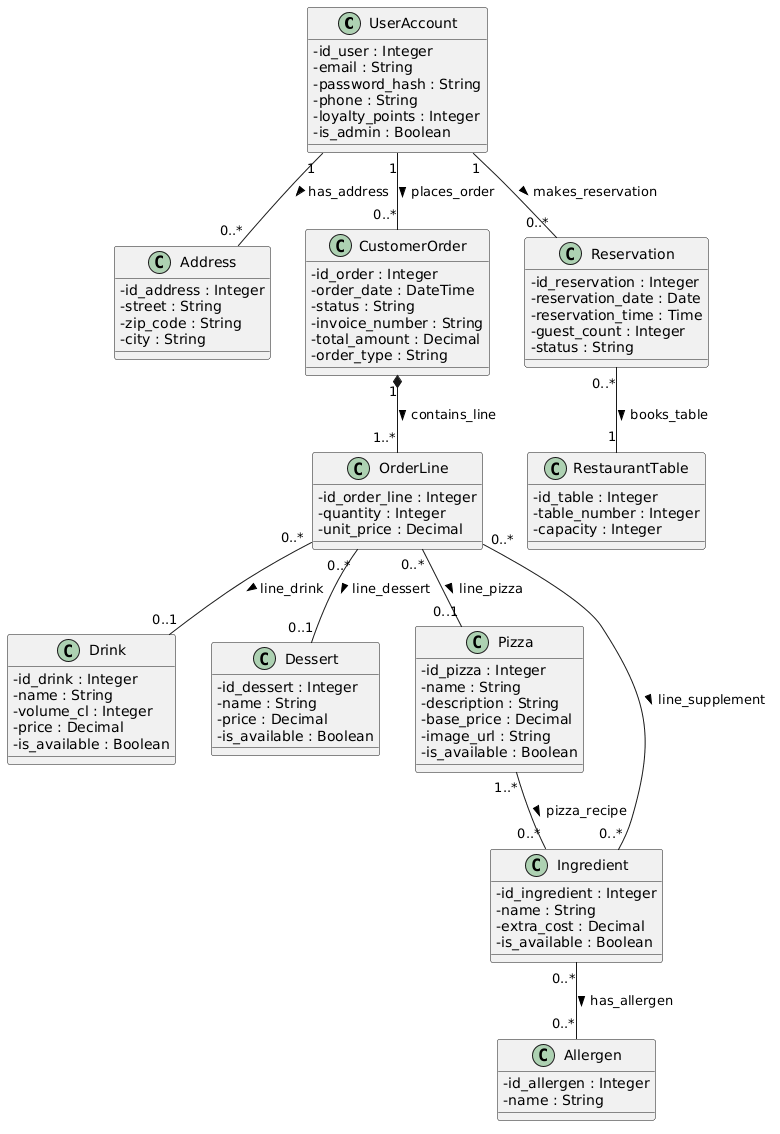

The diagram above was rendered by PlantUML. Its source (embedded in the PNG):
@startuml
skinparam classAttributeIconSize 0
skinparam shadowing false
skinparam roundcorner 5

class UserAccount {
  - id_user : Integer
  - email : String
  - password_hash : String
  - phone : String
  - loyalty_points : Integer
  - is_admin : Boolean
}

class Address {
  - id_address : Integer
  - street : String
  - zip_code : String
  - city : String
}

class CustomerOrder {
  - id_order : Integer
  - order_date : DateTime
  - status : String
  - invoice_number : String
  - total_amount : Decimal
  - order_type : String
}

class Reservation {
  - id_reservation : Integer
  - reservation_date : Date
  - reservation_time : Time
  - guest_count : Integer
  - status : String
}

class RestaurantTable {
  - id_table : Integer
  - table_number : Integer
  - capacity : Integer
}

class OrderLine {
  - id_order_line : Integer
  - quantity : Integer
  - unit_price : Decimal
}

class Drink {
  - id_drink : Integer
  - name : String
  - volume_cl : Integer
  - price : Decimal
  - is_available : Boolean
}

class Dessert {
  - id_dessert : Integer
  - name : String
  - price : Decimal
  - is_available : Boolean
}

class Pizza {
  - id_pizza : Integer
  - name : String
  - description : String
  - base_price : Decimal
  - image_url : String
  - is_available : Boolean
}

class Ingredient {
  - id_ingredient : Integer
  - name : String
  - extra_cost : Decimal
  - is_available : Boolean
}

class Allergen {
  - id_allergen : Integer
  - name : String
}

' --- Relations (Associations) ---

UserAccount "1" -- "0..*" Address : has_address >
UserAccount "1" -- "0..*" CustomerOrder : places_order >
UserAccount "1" -- "0..*" Reservation : makes_reservation >

Reservation "0..*" -- "1" RestaurantTable : books_table >

' Une commande est composée de lignes de commande (Composition forte)
CustomerOrder "1" *-- "1..*" OrderLine : contains_line >

' Une ligne de commande peut concerner une pizza, une boisson ou un dessert
OrderLine "0..*" -- "0..1" Pizza : line_pizza >
OrderLine "0..*" -- "0..1" Drink : line_drink >
OrderLine "0..*" -- "0..1" Dessert : line_dessert >

' Relations Many-to-Many
OrderLine "0..*" -- "0..*" Ingredient : line_supplement >
Pizza "1..*" -- "0..*" Ingredient : pizza_recipe >
Ingredient "0..*" -- "0..*" Allergen : has_allergen >
@enduml